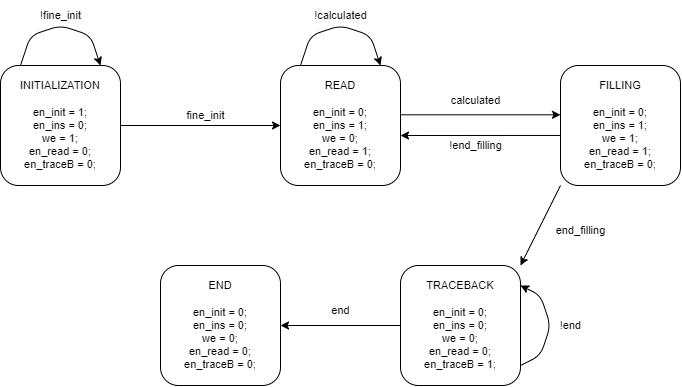

The diagram above was exported from draw.io. Its source (the exported page's mxGraphModel, read from the mxfile embedded in the PNG):
<mxGraphModel dx="719" dy="668" grid="1" gridSize="10" guides="1" tooltips="1" connect="1" arrows="1" fold="1" page="0" pageScale="1" pageWidth="850" pageHeight="1100" background="#ffffff" math="0" shadow="0">
  <root>
    <mxCell id="0" />
    <mxCell id="1" parent="0" />
    <mxCell id="2" value="INITIALIZATION&lt;br style=&quot;font-size: 11px;&quot;&gt;&lt;br style=&quot;font-size: 11px;&quot;&gt;en_init = 1;&lt;br style=&quot;font-size: 11px;&quot;&gt;en_ins = 0;&lt;br style=&quot;font-size: 11px;&quot;&gt;we = 1;&lt;br style=&quot;font-size: 11px;&quot;&gt;en_read = 0;&lt;br style=&quot;font-size: 11px;&quot;&gt;en_traceB = 0;" style="rounded=1;whiteSpace=wrap;html=1;fontSize=11;" parent="1" vertex="1">
      <mxGeometry x="160" y="200" width="120" height="120" as="geometry" />
    </mxCell>
    <mxCell id="3" value="READ&lt;br style=&quot;font-size: 11px;&quot;&gt;&lt;br style=&quot;font-size: 11px;&quot;&gt;en_init = 0;&lt;br style=&quot;font-size: 11px;&quot;&gt;en_ins = 1;&lt;br style=&quot;font-size: 11px;&quot;&gt;we = 0;&lt;br style=&quot;font-size: 11px;&quot;&gt;en_read = 1;&lt;br style=&quot;font-size: 11px;&quot;&gt;en_traceB = 0;" style="rounded=1;whiteSpace=wrap;html=1;fontSize=11;" parent="1" vertex="1">
      <mxGeometry x="440" y="200" width="120" height="120" as="geometry" />
    </mxCell>
    <mxCell id="4" value="" style="endArrow=classic;html=1;exitX=1;exitY=0.5;exitDx=0;exitDy=0;fontSize=11;" parent="1" source="2" edge="1">
      <mxGeometry width="50" height="50" relative="1" as="geometry">
        <mxPoint x="430" y="310" as="sourcePoint" />
        <mxPoint x="440" y="260" as="targetPoint" />
      </mxGeometry>
    </mxCell>
    <mxCell id="5" value="fine_init" style="text;html=1;align=center;verticalAlign=middle;resizable=0;points=[];autosize=1;strokeColor=none;fillColor=none;fontSize=11;" parent="1" vertex="1">
      <mxGeometry x="335" y="235" width="60" height="30" as="geometry" />
    </mxCell>
    <mxCell id="8" value="" style="endArrow=classic;html=1;fontSize=11;" parent="1" edge="1">
      <mxGeometry width="50" height="50" relative="1" as="geometry">
        <mxPoint x="180" y="200" as="sourcePoint" />
        <mxPoint x="260" y="200" as="targetPoint" />
        <Array as="points">
          <mxPoint x="190" y="170" />
          <mxPoint x="220" y="160" />
          <mxPoint x="250" y="170" />
        </Array>
      </mxGeometry>
    </mxCell>
    <mxCell id="10" value="!fine_init" style="text;html=1;align=center;verticalAlign=middle;resizable=0;points=[];autosize=1;strokeColor=none;fillColor=none;fontSize=11;" parent="1" vertex="1">
      <mxGeometry x="190" y="135" width="60" height="30" as="geometry" />
    </mxCell>
    <mxCell id="12" value="FILLING&lt;br&gt;&lt;br style=&quot;font-size: 11px;&quot;&gt;en_init = 0;&lt;br style=&quot;font-size: 11px;&quot;&gt;en_ins = 1;&lt;br style=&quot;font-size: 11px;&quot;&gt;we = 1;&lt;br style=&quot;font-size: 11px;&quot;&gt;en_read = 1;&lt;br style=&quot;font-size: 11px;&quot;&gt;en_traceB = 0;" style="rounded=1;whiteSpace=wrap;html=1;fontSize=11;" parent="1" vertex="1">
      <mxGeometry x="720" y="200" width="120" height="120" as="geometry" />
    </mxCell>
    <mxCell id="13" value="" style="endArrow=classic;html=1;fontSize=11;" parent="1" edge="1">
      <mxGeometry width="50" height="50" relative="1" as="geometry">
        <mxPoint x="460" y="199.9999999999999" as="sourcePoint" />
        <mxPoint x="540" y="199.9999999999999" as="targetPoint" />
        <Array as="points">
          <mxPoint x="470" y="170" />
          <mxPoint x="500" y="160" />
          <mxPoint x="530" y="170" />
        </Array>
      </mxGeometry>
    </mxCell>
    <mxCell id="14" value="!calculated" style="text;html=1;align=center;verticalAlign=middle;resizable=0;points=[];autosize=1;strokeColor=none;fillColor=none;fontSize=11;" parent="1" vertex="1">
      <mxGeometry x="460" y="135" width="80" height="30" as="geometry" />
    </mxCell>
    <mxCell id="15" value="" style="endArrow=classic;html=1;exitX=1;exitY=0.5;exitDx=0;exitDy=0;fontSize=11;" parent="1" edge="1">
      <mxGeometry width="50" height="50" relative="1" as="geometry">
        <mxPoint x="560" y="249.30999999999992" as="sourcePoint" />
        <mxPoint x="720" y="249.30999999999992" as="targetPoint" />
      </mxGeometry>
    </mxCell>
    <mxCell id="16" value="calculated" style="text;html=1;align=center;verticalAlign=middle;resizable=0;points=[];autosize=1;strokeColor=none;fillColor=none;fontSize=11;" parent="1" vertex="1">
      <mxGeometry x="600" y="220" width="70" height="30" as="geometry" />
    </mxCell>
    <mxCell id="17" value="" style="endArrow=classic;html=1;exitX=0;exitY=0.583;exitDx=0;exitDy=0;exitPerimeter=0;fontSize=11;" parent="1" source="12" edge="1">
      <mxGeometry width="50" height="50" relative="1" as="geometry">
        <mxPoint x="690" y="270" as="sourcePoint" />
        <mxPoint x="560" y="270" as="targetPoint" />
      </mxGeometry>
    </mxCell>
    <mxCell id="18" value="!end_filling" style="text;html=1;align=center;verticalAlign=middle;resizable=0;points=[];autosize=1;strokeColor=none;fillColor=none;fontSize=11;" parent="1" vertex="1">
      <mxGeometry x="595" y="265" width="80" height="30" as="geometry" />
    </mxCell>
    <mxCell id="19" value="TRACEBACK&lt;br style=&quot;font-size: 11px;&quot;&gt;&lt;br style=&quot;font-size: 11px;&quot;&gt;en_init = 0;&lt;br style=&quot;font-size: 11px;&quot;&gt;en_ins = 0;&lt;br style=&quot;font-size: 11px;&quot;&gt;we = 0;&lt;br style=&quot;font-size: 11px;&quot;&gt;en_read = 0;&lt;br style=&quot;font-size: 11px;&quot;&gt;en_traceB = 1;" style="rounded=1;whiteSpace=wrap;html=1;fontSize=11;" parent="1" vertex="1">
      <mxGeometry x="560" y="400" width="120" height="120" as="geometry" />
    </mxCell>
    <mxCell id="20" value="END&lt;br style=&quot;font-size: 11px;&quot;&gt;&lt;br style=&quot;font-size: 11px;&quot;&gt;en_init = 0;&lt;br style=&quot;font-size: 11px;&quot;&gt;en_ins = 0;&lt;br style=&quot;font-size: 11px;&quot;&gt;we = 0;&lt;br style=&quot;font-size: 11px;&quot;&gt;en_read = 0;&lt;br style=&quot;font-size: 11px;&quot;&gt;en_traceB = 0;" style="rounded=1;whiteSpace=wrap;html=1;fontSize=11;" parent="1" vertex="1">
      <mxGeometry x="320" y="400" width="120" height="120" as="geometry" />
    </mxCell>
    <mxCell id="21" value="" style="endArrow=classic;html=1;exitX=0;exitY=0.5;exitDx=0;exitDy=0;fontSize=11;" parent="1" source="19" edge="1">
      <mxGeometry width="50" height="50" relative="1" as="geometry">
        <mxPoint x="390" y="510" as="sourcePoint" />
        <mxPoint x="440" y="460" as="targetPoint" />
      </mxGeometry>
    </mxCell>
    <mxCell id="22" value="" style="endArrow=classic;html=1;entryX=1;entryY=0;entryDx=0;entryDy=0;exitX=0;exitY=1;exitDx=0;exitDy=0;fontSize=11;" parent="1" source="12" target="19" edge="1">
      <mxGeometry width="50" height="50" relative="1" as="geometry">
        <mxPoint x="720" y="320" as="sourcePoint" />
        <mxPoint x="770" y="270" as="targetPoint" />
      </mxGeometry>
    </mxCell>
    <mxCell id="23" value="end_filling" style="text;html=1;align=center;verticalAlign=middle;resizable=0;points=[];autosize=1;strokeColor=none;fillColor=none;fontSize=11;" parent="1" vertex="1">
      <mxGeometry x="705" y="350" width="70" height="30" as="geometry" />
    </mxCell>
    <mxCell id="25" value="" style="endArrow=classic;html=1;fontSize=11;" parent="1" edge="1">
      <mxGeometry width="50" height="50" relative="1" as="geometry">
        <mxPoint x="680" y="500" as="sourcePoint" />
        <mxPoint x="680" y="420" as="targetPoint" />
        <Array as="points">
          <mxPoint x="700" y="490" />
          <mxPoint x="710" y="460" />
          <mxPoint x="700" y="430" />
        </Array>
      </mxGeometry>
    </mxCell>
    <mxCell id="26" value="!end" style="text;html=1;align=center;verticalAlign=middle;resizable=0;points=[];autosize=1;strokeColor=none;fillColor=none;fontSize=11;" parent="1" vertex="1">
      <mxGeometry x="710" y="445" width="40" height="30" as="geometry" />
    </mxCell>
    <mxCell id="27" value="end" style="text;html=1;align=center;verticalAlign=middle;resizable=0;points=[];autosize=1;strokeColor=none;fillColor=none;fontSize=11;" parent="1" vertex="1">
      <mxGeometry x="480" y="430" width="40" height="30" as="geometry" />
    </mxCell>
  </root>
</mxGraphModel>